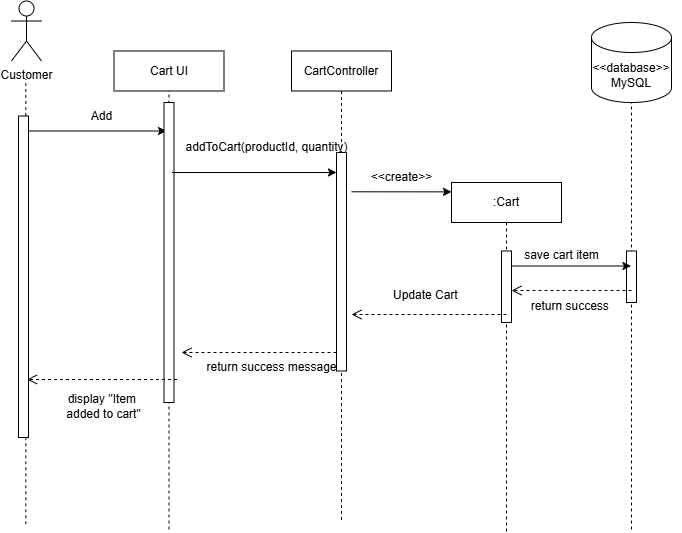

The diagram above was exported from draw.io. Its source (the exported page's mxGraphModel, read from the mxfile embedded in the PNG):
<mxGraphModel dx="652" dy="508" grid="1" gridSize="10" guides="1" tooltips="1" connect="1" arrows="1" fold="1" page="1" pageScale="1" pageWidth="850" pageHeight="1100" math="0" shadow="0">
  <root>
    <mxCell id="0" />
    <mxCell id="1" parent="0" />
    <mxCell id="2" value="" style="shape=umlLifeline;perimeter=lifelinePerimeter;whiteSpace=wrap;html=1;container=1;dropTarget=0;collapsible=0;recursiveResize=0;outlineConnect=0;portConstraint=eastwest;newEdgeStyle={&quot;edgeStyle&quot;:&quot;elbowEdgeStyle&quot;,&quot;elbow&quot;:&quot;vertical&quot;,&quot;curved&quot;:0,&quot;rounded&quot;:0};size=0;" vertex="1" parent="1">
      <mxGeometry x="190" y="200" width="155" height="480" as="geometry" />
    </mxCell>
    <mxCell id="9" value="" style="endArrow=classic;html=1;" edge="1" parent="2">
      <mxGeometry width="50" height="50" relative="1" as="geometry">
        <mxPoint x="-65" y="78.5" as="sourcePoint" />
        <mxPoint x="75" y="78.5" as="targetPoint" />
      </mxGeometry>
    </mxCell>
    <mxCell id="10" value="Add" style="text;html=1;align=center;verticalAlign=middle;resizable=0;points=[];autosize=1;strokeColor=none;fillColor=none;" vertex="1" parent="2">
      <mxGeometry x="-10" y="48.5" width="40" height="30" as="geometry" />
    </mxCell>
    <mxCell id="11" value="Customer" style="shape=umlActor;verticalLabelPosition=bottom;verticalAlign=top;html=1;" vertex="1" parent="2">
      <mxGeometry x="-80" y="-51.5" width="30" height="60" as="geometry" />
    </mxCell>
    <mxCell id="24" value="display &quot;Item&amp;nbsp;&lt;div&gt;added to cart&quot;&lt;/div&gt;" style="text;html=1;align=center;verticalAlign=middle;resizable=0;points=[];autosize=1;strokeColor=none;fillColor=none;" vertex="1" parent="2">
      <mxGeometry x="-37.5" y="333.5" width="100" height="40" as="geometry" />
    </mxCell>
    <mxCell id="5" value="" style="html=1;points=[[0,0,0,0,5],[0,1,0,0,-5],[1,0,0,0,5],[1,1,0,0,-5]];perimeter=orthogonalPerimeter;outlineConnect=0;targetShapes=umlLifeline;portConstraint=eastwest;newEdgeStyle={&quot;curved&quot;:0,&quot;rounded&quot;:0};" vertex="1" parent="2">
      <mxGeometry x="72.5" y="50" width="10" height="300" as="geometry" />
    </mxCell>
    <mxCell id="6" value="CartController" style="shape=umlLifeline;perimeter=lifelinePerimeter;whiteSpace=wrap;html=1;container=1;dropTarget=0;collapsible=0;recursiveResize=0;outlineConnect=0;portConstraint=eastwest;newEdgeStyle={&quot;edgeStyle&quot;:&quot;elbowEdgeStyle&quot;,&quot;elbow&quot;:&quot;vertical&quot;,&quot;curved&quot;:0,&quot;rounded&quot;:0};" vertex="1" parent="1">
      <mxGeometry x="390" y="198.5" width="100" height="471.5" as="geometry" />
    </mxCell>
    <mxCell id="7" value="" style="html=1;points=[[0,0,0,0,5],[0,1,0,0,-5],[1,0,0,0,5],[1,1,0,0,-5]];perimeter=orthogonalPerimeter;outlineConnect=0;targetShapes=umlLifeline;portConstraint=eastwest;newEdgeStyle={&quot;curved&quot;:0,&quot;rounded&quot;:0};" vertex="1" parent="6">
      <mxGeometry x="45" y="101.5" width="10" height="218.5" as="geometry" />
    </mxCell>
    <mxCell id="8" value="" style="shape=umlLifeline;perimeter=lifelinePerimeter;whiteSpace=wrap;html=1;container=1;dropTarget=0;collapsible=0;recursiveResize=0;outlineConnect=0;portConstraint=eastwest;newEdgeStyle={&quot;edgeStyle&quot;:&quot;elbowEdgeStyle&quot;,&quot;elbow&quot;:&quot;vertical&quot;,&quot;curved&quot;:0,&quot;rounded&quot;:0};size=0;" vertex="1" parent="1">
      <mxGeometry x="680" y="200" width="100" height="480" as="geometry" />
    </mxCell>
    <mxCell id="35" value="" style="html=1;points=[[0,0,0,0,5],[0,1,0,0,-5],[1,0,0,0,5],[1,1,0,0,-5]];perimeter=orthogonalPerimeter;outlineConnect=0;targetShapes=umlLifeline;portConstraint=eastwest;newEdgeStyle={&quot;curved&quot;:0,&quot;rounded&quot;:0};" vertex="1" parent="8">
      <mxGeometry x="45" y="198.5" width="10" height="51.5" as="geometry" />
    </mxCell>
    <mxCell id="12" value="Update Cart" style="text;whiteSpace=wrap;" vertex="1" parent="1">
      <mxGeometry x="490" y="429.25" width="130" height="40" as="geometry" />
    </mxCell>
    <mxCell id="15" value="&lt;span style=&quot;color: rgb(0, 0, 0);&quot;&gt;&amp;lt;&amp;lt;database&amp;gt;&amp;gt; MySQL&lt;/span&gt;" style="shape=cylinder3;whiteSpace=wrap;html=1;boundedLbl=1;backgroundOutline=1;size=15;" vertex="1" parent="1">
      <mxGeometry x="690" y="170" width="80" height="80" as="geometry" />
    </mxCell>
    <mxCell id="22" value="" style="endArrow=open;startArrow=none;endFill=0;startFill=0;endSize=8;html=1;verticalAlign=bottom;dashed=1;labelBackgroundColor=none;" edge="1" parent="1">
      <mxGeometry width="160" relative="1" as="geometry">
        <mxPoint x="730" y="438" as="sourcePoint" />
        <mxPoint x="610" y="438" as="targetPoint" />
      </mxGeometry>
    </mxCell>
    <mxCell id="23" value="return&amp;nbsp;&lt;span style=&quot;color: rgb(0, 0, 0);&quot;&gt;success&lt;/span&gt;&amp;nbsp;" style="text;html=1;align=center;verticalAlign=middle;resizable=0;points=[];autosize=1;strokeColor=none;fillColor=none;" vertex="1" parent="1">
      <mxGeometry x="620" y="439.25" width="100" height="30" as="geometry" />
    </mxCell>
    <mxCell id="26" value=":Cart" style="shape=umlLifeline;perimeter=lifelinePerimeter;whiteSpace=wrap;html=1;container=1;dropTarget=0;collapsible=0;recursiveResize=0;outlineConnect=0;portConstraint=eastwest;newEdgeStyle={&quot;edgeStyle&quot;:&quot;elbowEdgeStyle&quot;,&quot;elbow&quot;:&quot;vertical&quot;,&quot;curved&quot;:0,&quot;rounded&quot;:0};" vertex="1" parent="1">
      <mxGeometry x="550" y="330" width="110" height="350" as="geometry" />
    </mxCell>
    <mxCell id="27" value="" style="html=1;points=[[0,0,0,0,5],[0,1,0,0,-5],[1,0,0,0,5],[1,1,0,0,-5]];perimeter=orthogonalPerimeter;outlineConnect=0;targetShapes=umlLifeline;portConstraint=eastwest;newEdgeStyle={&quot;curved&quot;:0,&quot;rounded&quot;:0};" vertex="1" parent="26">
      <mxGeometry x="50" y="68.5" width="10" height="71.5" as="geometry" />
    </mxCell>
    <mxCell id="28" value="" style="endArrow=classic;html=1;entryX=0;entryY=0.064;entryDx=0;entryDy=0;entryPerimeter=0;" edge="1" parent="1">
      <mxGeometry width="50" height="50" relative="1" as="geometry">
        <mxPoint x="450" y="339.29" as="sourcePoint" />
        <mxPoint x="550" y="339.37000000000006" as="targetPoint" />
      </mxGeometry>
    </mxCell>
    <mxCell id="29" value="&amp;lt;&amp;lt;create&amp;gt;&amp;gt;" style="text;html=1;align=center;verticalAlign=middle;resizable=0;points=[];autosize=1;strokeColor=none;fillColor=none;" vertex="1" parent="1">
      <mxGeometry x="460" y="310" width="80" height="30" as="geometry" />
    </mxCell>
    <mxCell id="30" value="" style="endArrow=open;startArrow=none;endFill=0;startFill=0;endSize=8;html=1;verticalAlign=bottom;dashed=1;labelBackgroundColor=none;" edge="1" parent="1">
      <mxGeometry width="160" relative="1" as="geometry">
        <mxPoint x="435" y="500" as="sourcePoint" />
        <mxPoint x="280" y="500" as="targetPoint" />
      </mxGeometry>
    </mxCell>
    <mxCell id="31" value="return&amp;nbsp;&lt;span style=&quot;color: rgb(0, 0, 0);&quot;&gt;success&lt;/span&gt;&amp;nbsp;message" style="text;html=1;align=center;verticalAlign=middle;resizable=0;points=[];autosize=1;strokeColor=none;fillColor=none;" vertex="1" parent="1">
      <mxGeometry x="295" y="500" width="150" height="30" as="geometry" />
    </mxCell>
    <mxCell id="32" value="addToCart(productId, quantity)" style="text;html=1;align=center;verticalAlign=middle;resizable=0;points=[];autosize=1;strokeColor=none;fillColor=none;" vertex="1" parent="1">
      <mxGeometry x="270" y="280" width="190" height="30" as="geometry" />
    </mxCell>
    <mxCell id="33" value="" style="edgeStyle=none;html=1;curved=0;rounded=0;" edge="1" parent="1">
      <mxGeometry relative="1" as="geometry">
        <mxPoint x="270.5" y="320.00000000000006" as="sourcePoint" />
        <mxPoint x="435" y="320.00000000000006" as="targetPoint" />
      </mxGeometry>
    </mxCell>
    <mxCell id="34" value="" style="endArrow=classic;html=1;" edge="1" parent="1" target="8">
      <mxGeometry width="50" height="50" relative="1" as="geometry">
        <mxPoint x="610" y="413.5" as="sourcePoint" />
        <mxPoint x="710" y="413.58000000000004" as="targetPoint" />
      </mxGeometry>
    </mxCell>
    <mxCell id="76" value="" style="endArrow=none;dashed=1;html=1;" edge="1" parent="1" source="3">
      <mxGeometry width="50" height="50" relative="1" as="geometry">
        <mxPoint x="124.33" y="671.75" as="sourcePoint" />
        <mxPoint x="124.33" y="226.75" as="targetPoint" />
      </mxGeometry>
    </mxCell>
    <mxCell id="36" value="save cart item" style="text;html=1;align=center;verticalAlign=middle;resizable=0;points=[];autosize=1;strokeColor=none;fillColor=none;" vertex="1" parent="1">
      <mxGeometry x="610" y="388" width="100" height="30" as="geometry" />
    </mxCell>
    <mxCell id="37" value="" style="endArrow=open;startArrow=none;endFill=0;startFill=0;endSize=8;html=1;verticalAlign=bottom;dashed=1;labelBackgroundColor=none;" edge="1" parent="1">
      <mxGeometry width="160" relative="1" as="geometry">
        <mxPoint x="605" y="462" as="sourcePoint" />
        <mxPoint x="450" y="462" as="targetPoint" />
      </mxGeometry>
    </mxCell>
    <mxCell id="56" value="&lt;span style=&quot;color: rgb(0, 0, 0);&quot;&gt;&lt;span style=&quot;color: rgb(0, 0, 0);&quot;&gt;Cart&amp;nbsp;&lt;/span&gt;UI&lt;/span&gt;" style="html=1;whiteSpace=wrap;" vertex="1" parent="1">
      <mxGeometry x="212.5" y="198.5" width="110" height="40" as="geometry" />
    </mxCell>
    <mxCell id="80" value="" style="endArrow=none;dashed=1;html=1;" edge="1" parent="1" target="3">
      <mxGeometry width="50" height="50" relative="1" as="geometry">
        <mxPoint x="124.33" y="671.75" as="sourcePoint" />
        <mxPoint x="124.33" y="226.75" as="targetPoint" />
      </mxGeometry>
    </mxCell>
    <mxCell id="3" value="" style="html=1;points=[[0,0,0,0,5],[0,1,0,0,-5],[1,0,0,0,5],[1,1,0,0,-5]];perimeter=orthogonalPerimeter;outlineConnect=0;targetShapes=umlLifeline;portConstraint=eastwest;newEdgeStyle={&quot;curved&quot;:0,&quot;rounded&quot;:0};" vertex="1" parent="1">
      <mxGeometry x="117" y="263.5" width="10" height="321.5" as="geometry" />
    </mxCell>
    <mxCell id="17" value="" style="endArrow=open;startArrow=none;endFill=0;startFill=0;endSize=8;html=1;verticalAlign=bottom;dashed=1;labelBackgroundColor=none;" edge="1" parent="1">
      <mxGeometry width="160" relative="1" as="geometry">
        <mxPoint x="275.5" y="527" as="sourcePoint" />
        <mxPoint x="125.5" y="527" as="targetPoint" />
      </mxGeometry>
    </mxCell>
  </root>
</mxGraphModel>